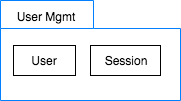

The diagram above was exported from draw.io. Its source (the exported page's mxGraphModel, read from the mxfile embedded in the PNG):
<mxGraphModel dx="790" dy="495" grid="1" gridSize="10" guides="1" tooltips="1" connect="1" arrows="1" fold="1" page="1" pageScale="1" pageWidth="850" pageHeight="1100" math="0" shadow="0">
  <root>
    <mxCell id="0" />
    <mxCell id="1" parent="0" />
    <mxCell id="5a5282f6c1533cbd-5" value="" style="shape=folder;fontStyle=1;spacingTop=10;tabWidth=93;tabHeight=28;tabPosition=left;html=1;strokeColor=#007FFF;" vertex="1" parent="1">
      <mxGeometry x="350" y="100" width="180" height="100" as="geometry" />
    </mxCell>
    <mxCell id="5a5282f6c1533cbd-6" value="User Mgmt" style="text;html=1;strokeColor=none;fillColor=none;align=center;verticalAlign=middle;whiteSpace=wrap;" vertex="1" parent="1">
      <mxGeometry x="350" y="101" width="90" height="30" as="geometry" />
    </mxCell>
    <mxCell id="5a5282f6c1533cbd-7" value="User" style="text;html=1;strokeColor=#000000;fillColor=#FFFFFF;align=center;verticalAlign=middle;whiteSpace=wrap;fontFamily=Helvetica;fontSize=12;fontColor=#000000;" vertex="1" parent="1">
      <mxGeometry x="363" y="145" width="62" height="30" as="geometry" />
    </mxCell>
    <mxCell id="718fa9982a14f252-1" value="Session" style="text;html=1;strokeColor=#000000;fillColor=#FFFFFF;align=center;verticalAlign=middle;whiteSpace=wrap;fontFamily=Helvetica;fontSize=12;fontColor=#000000;" vertex="1" parent="1">
      <mxGeometry x="440" y="145" width="70" height="30" as="geometry" />
    </mxCell>
  </root>
</mxGraphModel>